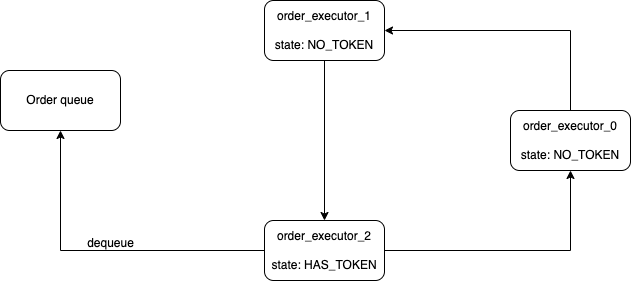

The diagram above was exported from draw.io. Its source (the exported page's mxGraphModel, read from the mxfile embedded in the PNG):
<mxGraphModel dx="1194" dy="731" grid="1" gridSize="10" guides="1" tooltips="1" connect="1" arrows="1" fold="1" page="1" pageScale="1" pageWidth="827" pageHeight="1169" math="0" shadow="0">
  <root>
    <mxCell id="0" />
    <mxCell id="1" parent="0" />
    <mxCell id="TjDIkoFkViZmgEZXQPjy-1" value="Order queue" style="rounded=1;whiteSpace=wrap;html=1;" vertex="1" parent="1">
      <mxGeometry x="90" y="270" width="120" height="60" as="geometry" />
    </mxCell>
    <mxCell id="TjDIkoFkViZmgEZXQPjy-9" style="edgeStyle=orthogonalEdgeStyle;rounded=0;orthogonalLoop=1;jettySize=auto;html=1;exitX=0.5;exitY=1;exitDx=0;exitDy=0;entryX=0.5;entryY=0;entryDx=0;entryDy=0;" edge="1" parent="1" source="TjDIkoFkViZmgEZXQPjy-2" target="TjDIkoFkViZmgEZXQPjy-3">
      <mxGeometry relative="1" as="geometry" />
    </mxCell>
    <mxCell id="TjDIkoFkViZmgEZXQPjy-2" value="order_executor_1&lt;div&gt;&lt;br&gt;state: NO_TOKEN&lt;/div&gt;" style="rounded=1;whiteSpace=wrap;html=1;" vertex="1" parent="1">
      <mxGeometry x="354" y="200" width="120" height="60" as="geometry" />
    </mxCell>
    <mxCell id="TjDIkoFkViZmgEZXQPjy-5" style="edgeStyle=orthogonalEdgeStyle;rounded=0;orthogonalLoop=1;jettySize=auto;html=1;exitX=0;exitY=0.5;exitDx=0;exitDy=0;entryX=0.5;entryY=1;entryDx=0;entryDy=0;" edge="1" parent="1" source="TjDIkoFkViZmgEZXQPjy-3" target="TjDIkoFkViZmgEZXQPjy-1">
      <mxGeometry relative="1" as="geometry" />
    </mxCell>
    <mxCell id="TjDIkoFkViZmgEZXQPjy-7" style="edgeStyle=orthogonalEdgeStyle;rounded=0;orthogonalLoop=1;jettySize=auto;html=1;exitX=1;exitY=0.5;exitDx=0;exitDy=0;entryX=0.5;entryY=1;entryDx=0;entryDy=0;" edge="1" parent="1" source="TjDIkoFkViZmgEZXQPjy-3" target="TjDIkoFkViZmgEZXQPjy-4">
      <mxGeometry relative="1" as="geometry" />
    </mxCell>
    <mxCell id="TjDIkoFkViZmgEZXQPjy-3" value="order_executor_2&lt;div&gt;&lt;br&gt;state: HAS_TOKEN&lt;/div&gt;" style="rounded=1;whiteSpace=wrap;html=1;" vertex="1" parent="1">
      <mxGeometry x="354" y="420" width="120" height="60" as="geometry" />
    </mxCell>
    <mxCell id="TjDIkoFkViZmgEZXQPjy-8" style="edgeStyle=orthogonalEdgeStyle;rounded=0;orthogonalLoop=1;jettySize=auto;html=1;exitX=0.5;exitY=0;exitDx=0;exitDy=0;entryX=1;entryY=0.5;entryDx=0;entryDy=0;" edge="1" parent="1" source="TjDIkoFkViZmgEZXQPjy-4" target="TjDIkoFkViZmgEZXQPjy-2">
      <mxGeometry relative="1" as="geometry" />
    </mxCell>
    <mxCell id="TjDIkoFkViZmgEZXQPjy-4" value="order_executor_0&lt;div&gt;&lt;br&gt;state: NO_TOKEN&lt;/div&gt;" style="rounded=1;whiteSpace=wrap;html=1;" vertex="1" parent="1">
      <mxGeometry x="600" y="310" width="120" height="60" as="geometry" />
    </mxCell>
    <mxCell id="TjDIkoFkViZmgEZXQPjy-6" value="dequeue" style="text;html=1;align=center;verticalAlign=middle;resizable=0;points=[];autosize=1;strokeColor=none;fillColor=none;" vertex="1" parent="1">
      <mxGeometry x="165" y="428" width="70" height="30" as="geometry" />
    </mxCell>
  </root>
</mxGraphModel>